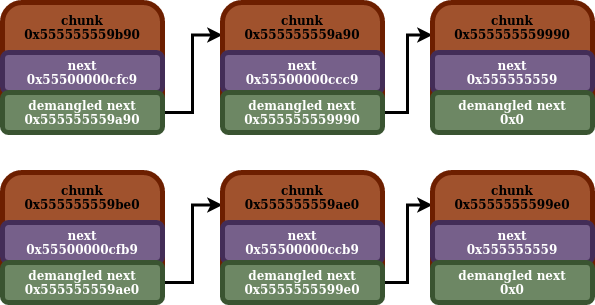

The diagram above was exported from draw.io. Its source (the exported page's mxGraphModel, read from the mxfile embedded in the PNG):
<mxGraphModel dx="1360" dy="795" grid="1" gridSize="10" guides="1" tooltips="1" connect="1" arrows="1" fold="1" page="1" pageScale="1" pageWidth="850" pageHeight="1100" math="0" shadow="0">
  <root>
    <mxCell id="0" />
    <mxCell id="1" parent="0" />
    <mxCell id="4ooVe1HYUc_tizRP_ukE-1" value="" style="rounded=1;whiteSpace=wrap;html=1;strokeWidth=5;fillColor=#a0522d;strokeColor=#6D1F00;fontColor=#ffffff;" vertex="1" parent="1">
      <mxGeometry x="180" y="160" width="160" height="130" as="geometry" />
    </mxCell>
    <mxCell id="4ooVe1HYUc_tizRP_ukE-2" value="&lt;div&gt;&lt;b&gt;chunk&lt;br&gt;&lt;/b&gt;&lt;/div&gt;&lt;b&gt;0x555555559b90&lt;/b&gt;" style="text;html=1;strokeColor=none;fillColor=none;align=center;verticalAlign=middle;whiteSpace=wrap;rounded=0;" vertex="1" parent="1">
      <mxGeometry x="195" y="170" width="130" height="30" as="geometry" />
    </mxCell>
    <mxCell id="4ooVe1HYUc_tizRP_ukE-3" value="&lt;div&gt;&lt;b&gt;next&lt;/b&gt;&lt;/div&gt;&lt;b&gt;0x55500000cfc9&lt;/b&gt;" style="rounded=1;whiteSpace=wrap;html=1;strokeWidth=5;fillColor=#76608a;strokeColor=#432D57;fontColor=#ffffff;" vertex="1" parent="1">
      <mxGeometry x="180" y="210" width="160" height="40" as="geometry" />
    </mxCell>
    <mxCell id="4ooVe1HYUc_tizRP_ukE-22" style="edgeStyle=orthogonalEdgeStyle;rounded=0;orthogonalLoop=1;jettySize=auto;html=1;exitX=1;exitY=0.5;exitDx=0;exitDy=0;entryX=0;entryY=0.25;entryDx=0;entryDy=0;strokeWidth=3;" edge="1" parent="1" source="4ooVe1HYUc_tizRP_ukE-6" target="4ooVe1HYUc_tizRP_ukE-18">
      <mxGeometry relative="1" as="geometry" />
    </mxCell>
    <mxCell id="4ooVe1HYUc_tizRP_ukE-6" value="&lt;div&gt;&lt;b&gt;demangled next&lt;/b&gt;&lt;/div&gt;&lt;b&gt;0x555555559a90&lt;/b&gt;" style="rounded=1;whiteSpace=wrap;html=1;strokeWidth=5;fillColor=#6d8764;strokeColor=#3A5431;fontColor=#ffffff;" vertex="1" parent="1">
      <mxGeometry x="180" y="250" width="160" height="40" as="geometry" />
    </mxCell>
    <mxCell id="4ooVe1HYUc_tizRP_ukE-18" value="" style="rounded=1;whiteSpace=wrap;html=1;strokeWidth=5;fillColor=#a0522d;strokeColor=#6D1F00;fontColor=#ffffff;" vertex="1" parent="1">
      <mxGeometry x="400" y="160" width="160" height="130" as="geometry" />
    </mxCell>
    <mxCell id="4ooVe1HYUc_tizRP_ukE-19" value="&lt;div&gt;&lt;b&gt;chunk&lt;br&gt;&lt;/b&gt;&lt;/div&gt;&lt;b&gt;0x555555559a90&lt;/b&gt;" style="text;html=1;strokeColor=none;fillColor=none;align=center;verticalAlign=middle;whiteSpace=wrap;rounded=0;" vertex="1" parent="1">
      <mxGeometry x="415" y="170" width="130" height="30" as="geometry" />
    </mxCell>
    <mxCell id="4ooVe1HYUc_tizRP_ukE-20" value="&lt;div&gt;&lt;b&gt;next&lt;/b&gt;&lt;/div&gt;&lt;b&gt;0x55500000ccc9&lt;/b&gt;" style="rounded=1;whiteSpace=wrap;html=1;strokeWidth=5;fillColor=#76608a;strokeColor=#432D57;fontColor=#ffffff;" vertex="1" parent="1">
      <mxGeometry x="400" y="210" width="160" height="40" as="geometry" />
    </mxCell>
    <mxCell id="4ooVe1HYUc_tizRP_ukE-27" style="edgeStyle=orthogonalEdgeStyle;rounded=0;orthogonalLoop=1;jettySize=auto;html=1;exitX=1;exitY=0.5;exitDx=0;exitDy=0;entryX=0;entryY=0.25;entryDx=0;entryDy=0;strokeWidth=3;" edge="1" parent="1" source="4ooVe1HYUc_tizRP_ukE-21" target="4ooVe1HYUc_tizRP_ukE-23">
      <mxGeometry relative="1" as="geometry" />
    </mxCell>
    <mxCell id="4ooVe1HYUc_tizRP_ukE-21" value="&lt;div&gt;&lt;b&gt;demangled next&lt;/b&gt;&lt;/div&gt;&lt;b&gt;0x555555559990&lt;/b&gt;" style="rounded=1;whiteSpace=wrap;html=1;strokeWidth=5;fillColor=#6d8764;strokeColor=#3A5431;fontColor=#ffffff;" vertex="1" parent="1">
      <mxGeometry x="400" y="250" width="160" height="40" as="geometry" />
    </mxCell>
    <mxCell id="4ooVe1HYUc_tizRP_ukE-23" value="" style="rounded=1;whiteSpace=wrap;html=1;strokeWidth=5;fillColor=#a0522d;strokeColor=#6D1F00;fontColor=#ffffff;" vertex="1" parent="1">
      <mxGeometry x="610" y="160" width="160" height="130" as="geometry" />
    </mxCell>
    <mxCell id="4ooVe1HYUc_tizRP_ukE-24" value="&lt;div&gt;&lt;b&gt;chunk&lt;br&gt;&lt;/b&gt;&lt;/div&gt;&lt;b&gt;0x555555559990&lt;/b&gt;" style="text;html=1;strokeColor=none;fillColor=none;align=center;verticalAlign=middle;whiteSpace=wrap;rounded=0;" vertex="1" parent="1">
      <mxGeometry x="625" y="170" width="130" height="30" as="geometry" />
    </mxCell>
    <mxCell id="4ooVe1HYUc_tizRP_ukE-25" value="&lt;div&gt;&lt;b&gt;next&lt;/b&gt;&lt;/div&gt;&lt;b&gt;0x555555559&lt;/b&gt;" style="rounded=1;whiteSpace=wrap;html=1;strokeWidth=5;fillColor=#76608a;strokeColor=#432D57;fontColor=#ffffff;" vertex="1" parent="1">
      <mxGeometry x="610" y="210" width="160" height="40" as="geometry" />
    </mxCell>
    <mxCell id="4ooVe1HYUc_tizRP_ukE-26" value="&lt;div&gt;&lt;b&gt;demangled next&lt;/b&gt;&lt;/div&gt;&lt;b&gt;0x0&lt;/b&gt;" style="rounded=1;whiteSpace=wrap;html=1;strokeWidth=5;fillColor=#6d8764;strokeColor=#3A5431;fontColor=#ffffff;" vertex="1" parent="1">
      <mxGeometry x="610" y="250" width="160" height="40" as="geometry" />
    </mxCell>
    <mxCell id="4ooVe1HYUc_tizRP_ukE-28" value="" style="rounded=1;whiteSpace=wrap;html=1;strokeWidth=5;fillColor=#a0522d;strokeColor=#6D1F00;fontColor=#ffffff;" vertex="1" parent="1">
      <mxGeometry x="180" y="330" width="160" height="130" as="geometry" />
    </mxCell>
    <mxCell id="4ooVe1HYUc_tizRP_ukE-29" value="&lt;div&gt;&lt;b&gt;chunk&lt;br&gt;&lt;/b&gt;&lt;/div&gt;&lt;b&gt;0x555555559be0&lt;/b&gt;" style="text;html=1;strokeColor=none;fillColor=none;align=center;verticalAlign=middle;whiteSpace=wrap;rounded=0;" vertex="1" parent="1">
      <mxGeometry x="195" y="340" width="130" height="30" as="geometry" />
    </mxCell>
    <mxCell id="4ooVe1HYUc_tizRP_ukE-30" value="&lt;div&gt;&lt;b&gt;next&lt;/b&gt;&lt;/div&gt;&lt;b&gt;0x55500000cfb9&lt;/b&gt;" style="rounded=1;whiteSpace=wrap;html=1;strokeWidth=5;fillColor=#76608a;strokeColor=#432D57;fontColor=#ffffff;" vertex="1" parent="1">
      <mxGeometry x="180" y="380" width="160" height="40" as="geometry" />
    </mxCell>
    <mxCell id="4ooVe1HYUc_tizRP_ukE-31" style="edgeStyle=orthogonalEdgeStyle;rounded=0;orthogonalLoop=1;jettySize=auto;html=1;exitX=1;exitY=0.5;exitDx=0;exitDy=0;entryX=0;entryY=0.25;entryDx=0;entryDy=0;strokeWidth=3;" edge="1" parent="1" source="4ooVe1HYUc_tizRP_ukE-32" target="4ooVe1HYUc_tizRP_ukE-33">
      <mxGeometry relative="1" as="geometry" />
    </mxCell>
    <mxCell id="4ooVe1HYUc_tizRP_ukE-32" value="&lt;div&gt;&lt;b&gt;demangled next&lt;/b&gt;&lt;/div&gt;&lt;b&gt;0x555555559ae0&lt;/b&gt;" style="rounded=1;whiteSpace=wrap;html=1;strokeWidth=5;fillColor=#6d8764;strokeColor=#3A5431;fontColor=#ffffff;" vertex="1" parent="1">
      <mxGeometry x="180" y="420" width="160" height="40" as="geometry" />
    </mxCell>
    <mxCell id="4ooVe1HYUc_tizRP_ukE-33" value="" style="rounded=1;whiteSpace=wrap;html=1;strokeWidth=5;fillColor=#a0522d;strokeColor=#6D1F00;fontColor=#ffffff;" vertex="1" parent="1">
      <mxGeometry x="400" y="330" width="160" height="130" as="geometry" />
    </mxCell>
    <mxCell id="4ooVe1HYUc_tizRP_ukE-34" value="&lt;div&gt;&lt;b&gt;chunk&lt;br&gt;&lt;/b&gt;&lt;/div&gt;&lt;b&gt;0x555555559ae0&lt;/b&gt;" style="text;html=1;strokeColor=none;fillColor=none;align=center;verticalAlign=middle;whiteSpace=wrap;rounded=0;" vertex="1" parent="1">
      <mxGeometry x="415" y="340" width="130" height="30" as="geometry" />
    </mxCell>
    <mxCell id="4ooVe1HYUc_tizRP_ukE-35" value="&lt;div&gt;&lt;b&gt;next&lt;/b&gt;&lt;/div&gt;&lt;b&gt;0x55500000ccb9&lt;/b&gt;" style="rounded=1;whiteSpace=wrap;html=1;strokeWidth=5;fillColor=#76608a;strokeColor=#432D57;fontColor=#ffffff;" vertex="1" parent="1">
      <mxGeometry x="400" y="380" width="160" height="40" as="geometry" />
    </mxCell>
    <mxCell id="4ooVe1HYUc_tizRP_ukE-36" style="edgeStyle=orthogonalEdgeStyle;rounded=0;orthogonalLoop=1;jettySize=auto;html=1;exitX=1;exitY=0.5;exitDx=0;exitDy=0;entryX=0;entryY=0.25;entryDx=0;entryDy=0;strokeWidth=3;" edge="1" parent="1" source="4ooVe1HYUc_tizRP_ukE-37" target="4ooVe1HYUc_tizRP_ukE-38">
      <mxGeometry relative="1" as="geometry" />
    </mxCell>
    <mxCell id="4ooVe1HYUc_tizRP_ukE-37" value="&lt;div&gt;&lt;b&gt;demangled next&lt;/b&gt;&lt;/div&gt;&lt;b&gt;0x5555555599e0&lt;/b&gt;" style="rounded=1;whiteSpace=wrap;html=1;strokeWidth=5;fillColor=#6d8764;strokeColor=#3A5431;fontColor=#ffffff;" vertex="1" parent="1">
      <mxGeometry x="400" y="420" width="160" height="40" as="geometry" />
    </mxCell>
    <mxCell id="4ooVe1HYUc_tizRP_ukE-38" value="" style="rounded=1;whiteSpace=wrap;html=1;strokeWidth=5;fillColor=#a0522d;strokeColor=#6D1F00;fontColor=#ffffff;" vertex="1" parent="1">
      <mxGeometry x="610" y="330" width="160" height="130" as="geometry" />
    </mxCell>
    <mxCell id="4ooVe1HYUc_tizRP_ukE-39" value="&lt;div&gt;&lt;b&gt;chunk&lt;br&gt;&lt;/b&gt;&lt;/div&gt;&lt;b&gt;0x5555555599e0&lt;/b&gt;" style="text;html=1;strokeColor=none;fillColor=none;align=center;verticalAlign=middle;whiteSpace=wrap;rounded=0;" vertex="1" parent="1">
      <mxGeometry x="625" y="340" width="130" height="30" as="geometry" />
    </mxCell>
    <mxCell id="4ooVe1HYUc_tizRP_ukE-40" value="&lt;div&gt;&lt;b&gt;next&lt;/b&gt;&lt;/div&gt;&lt;b&gt;0x555555559&lt;/b&gt;" style="rounded=1;whiteSpace=wrap;html=1;strokeWidth=5;fillColor=#76608a;strokeColor=#432D57;fontColor=#ffffff;" vertex="1" parent="1">
      <mxGeometry x="610" y="380" width="160" height="40" as="geometry" />
    </mxCell>
    <mxCell id="4ooVe1HYUc_tizRP_ukE-41" value="&lt;div&gt;&lt;b&gt;demangled next&lt;/b&gt;&lt;/div&gt;&lt;b&gt;0x0&lt;/b&gt;" style="rounded=1;whiteSpace=wrap;html=1;strokeWidth=5;fillColor=#6d8764;strokeColor=#3A5431;fontColor=#ffffff;" vertex="1" parent="1">
      <mxGeometry x="610" y="420" width="160" height="40" as="geometry" />
    </mxCell>
  </root>
</mxGraphModel>